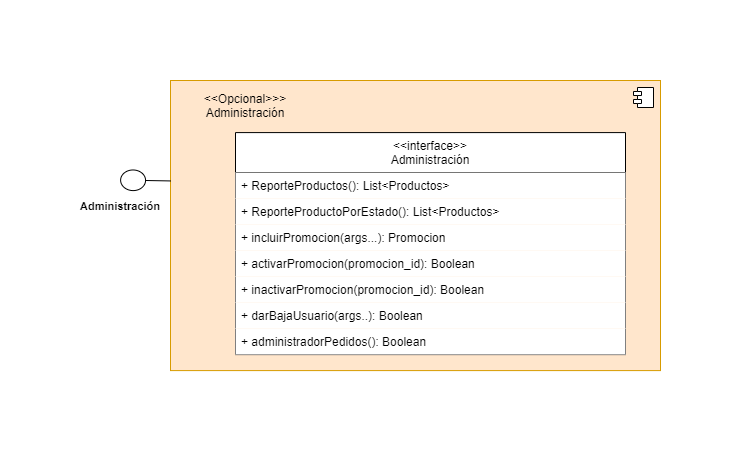

The diagram above was exported from draw.io. Its source (the exported page's mxGraphModel, read from the mxfile embedded in the PNG):
<mxGraphModel dx="595" dy="705" grid="1" gridSize="10" guides="1" tooltips="1" connect="1" arrows="1" fold="1" page="1" pageScale="1" pageWidth="827" pageHeight="1169" math="0" shadow="0">
  <root>
    <mxCell id="0" />
    <mxCell id="1" parent="0" />
    <mxCell id="2" value="" style="rounded=0;whiteSpace=wrap;html=1;fillColor=none;strokeColor=none;rotation=-90;" vertex="1" parent="1">
      <mxGeometry x="820" y="248.5" width="120" height="60" as="geometry" />
    </mxCell>
    <mxCell id="3" value="" style="html=1;dropTarget=0;fillColor=#ffe6cc;strokeColor=#d79b00;" vertex="1" parent="1">
      <mxGeometry x="1020" y="149.99999999999994" width="490" height="290.09" as="geometry" />
    </mxCell>
    <mxCell id="4" value="" style="shape=module;jettyWidth=8;jettyHeight=4;" vertex="1" parent="3">
      <mxGeometry x="1" width="20" height="20" relative="1" as="geometry">
        <mxPoint x="-27" y="7" as="offset" />
      </mxGeometry>
    </mxCell>
    <mxCell id="5" value="&lt;span style=&quot;font-size: 11px&quot;&gt;&lt;b&gt;Administración&lt;/b&gt;&lt;/span&gt;" style="text;html=1;strokeColor=none;fillColor=none;align=center;verticalAlign=middle;whiteSpace=wrap;rounded=0;" vertex="1" parent="1">
      <mxGeometry x="940" y="260.3" width="60" height="30" as="geometry" />
    </mxCell>
    <mxCell id="6" value="&lt;&lt;interface&gt;&gt;&#10;Administración" style="swimlane;fontStyle=0;childLayout=stackLayout;horizontal=1;startSize=40;fillColor=default;horizontalStack=0;resizeParent=1;resizeParentMax=0;resizeLast=0;collapsible=1;marginBottom=0;" vertex="1" parent="1">
      <mxGeometry x="1085" y="202.08999999999997" width="390" height="222" as="geometry" />
    </mxCell>
    <mxCell id="7" value="+ ReporteProductos(): List&lt;Productos&gt;" style="text;strokeColor=none;fillColor=default;align=left;verticalAlign=top;spacingLeft=4;spacingRight=4;overflow=hidden;rotatable=0;points=[[0,0.5],[1,0.5]];portConstraint=eastwest;" vertex="1" parent="6">
      <mxGeometry y="40" width="390" height="26" as="geometry" />
    </mxCell>
    <mxCell id="8" value="+ ReporteProductoPorEstado(): List&lt;Productos&gt;" style="text;strokeColor=none;fillColor=default;align=left;verticalAlign=top;spacingLeft=4;spacingRight=4;overflow=hidden;rotatable=0;points=[[0,0.5],[1,0.5]];portConstraint=eastwest;" vertex="1" parent="6">
      <mxGeometry y="66" width="390" height="26" as="geometry" />
    </mxCell>
    <mxCell id="9" value="+ incluirPromocion(args...): Promocion" style="text;strokeColor=none;fillColor=default;align=left;verticalAlign=top;spacingLeft=4;spacingRight=4;overflow=hidden;rotatable=0;points=[[0,0.5],[1,0.5]];portConstraint=eastwest;" vertex="1" parent="6">
      <mxGeometry y="92" width="390" height="26" as="geometry" />
    </mxCell>
    <mxCell id="10" value="+ activarPromocion(promocion_id): Boolean" style="text;strokeColor=none;fillColor=default;align=left;verticalAlign=top;spacingLeft=4;spacingRight=4;overflow=hidden;rotatable=0;points=[[0,0.5],[1,0.5]];portConstraint=eastwest;" vertex="1" parent="6">
      <mxGeometry y="118" width="390" height="26" as="geometry" />
    </mxCell>
    <mxCell id="11" value="+ inactivarPromocion(promocion_id): Boolean" style="text;strokeColor=none;fillColor=default;align=left;verticalAlign=top;spacingLeft=4;spacingRight=4;overflow=hidden;rotatable=0;points=[[0,0.5],[1,0.5]];portConstraint=eastwest;" vertex="1" parent="6">
      <mxGeometry y="144" width="390" height="26" as="geometry" />
    </mxCell>
    <mxCell id="12" value="+ darBajaUsuario(args..): Boolean" style="text;strokeColor=none;fillColor=default;align=left;verticalAlign=top;spacingLeft=4;spacingRight=4;overflow=hidden;rotatable=0;points=[[0,0.5],[1,0.5]];portConstraint=eastwest;" vertex="1" parent="6">
      <mxGeometry y="170" width="390" height="26" as="geometry" />
    </mxCell>
    <mxCell id="13" value="+ administradorPedidos(): Boolean" style="text;strokeColor=none;fillColor=default;align=left;verticalAlign=top;spacingLeft=4;spacingRight=4;overflow=hidden;rotatable=0;points=[[0,0.5],[1,0.5]];portConstraint=eastwest;" vertex="1" parent="6">
      <mxGeometry y="196" width="390" height="26" as="geometry" />
    </mxCell>
    <mxCell id="14" value="" style="html=1;outlineConnect=0;whiteSpace=wrap;shape=mxgraph.archimate3.interface;rotation=-179;" vertex="1" parent="1">
      <mxGeometry x="970.1199999999999" y="239.69" width="49.88" height="20.61" as="geometry" />
    </mxCell>
    <mxCell id="15" value="&amp;lt;&amp;lt;Opcional&amp;gt;&amp;gt;&amp;gt;&lt;br&gt;Administración" style="text;html=1;strokeColor=none;fillColor=none;align=center;verticalAlign=middle;whiteSpace=wrap;rounded=0;" vertex="1" parent="1">
      <mxGeometry x="1040" y="160.08999999999997" width="110" height="30" as="geometry" />
    </mxCell>
    <mxCell id="16" value="" style="rounded=0;whiteSpace=wrap;html=1;fillColor=none;strokeColor=none;rotation=-90;" vertex="1" parent="1">
      <mxGeometry x="1500" y="248.5" width="120" height="60" as="geometry" />
    </mxCell>
    <mxCell id="17" value="" style="rounded=0;whiteSpace=wrap;html=1;fillColor=none;strokeColor=none;rotation=0;" vertex="1" parent="1">
      <mxGeometry x="1205" y="70" width="120" height="60" as="geometry" />
    </mxCell>
    <mxCell id="18" value="" style="rounded=0;whiteSpace=wrap;html=1;fillColor=none;strokeColor=none;rotation=0;" vertex="1" parent="1">
      <mxGeometry x="1200" y="460" width="120" height="60" as="geometry" />
    </mxCell>
  </root>
</mxGraphModel>